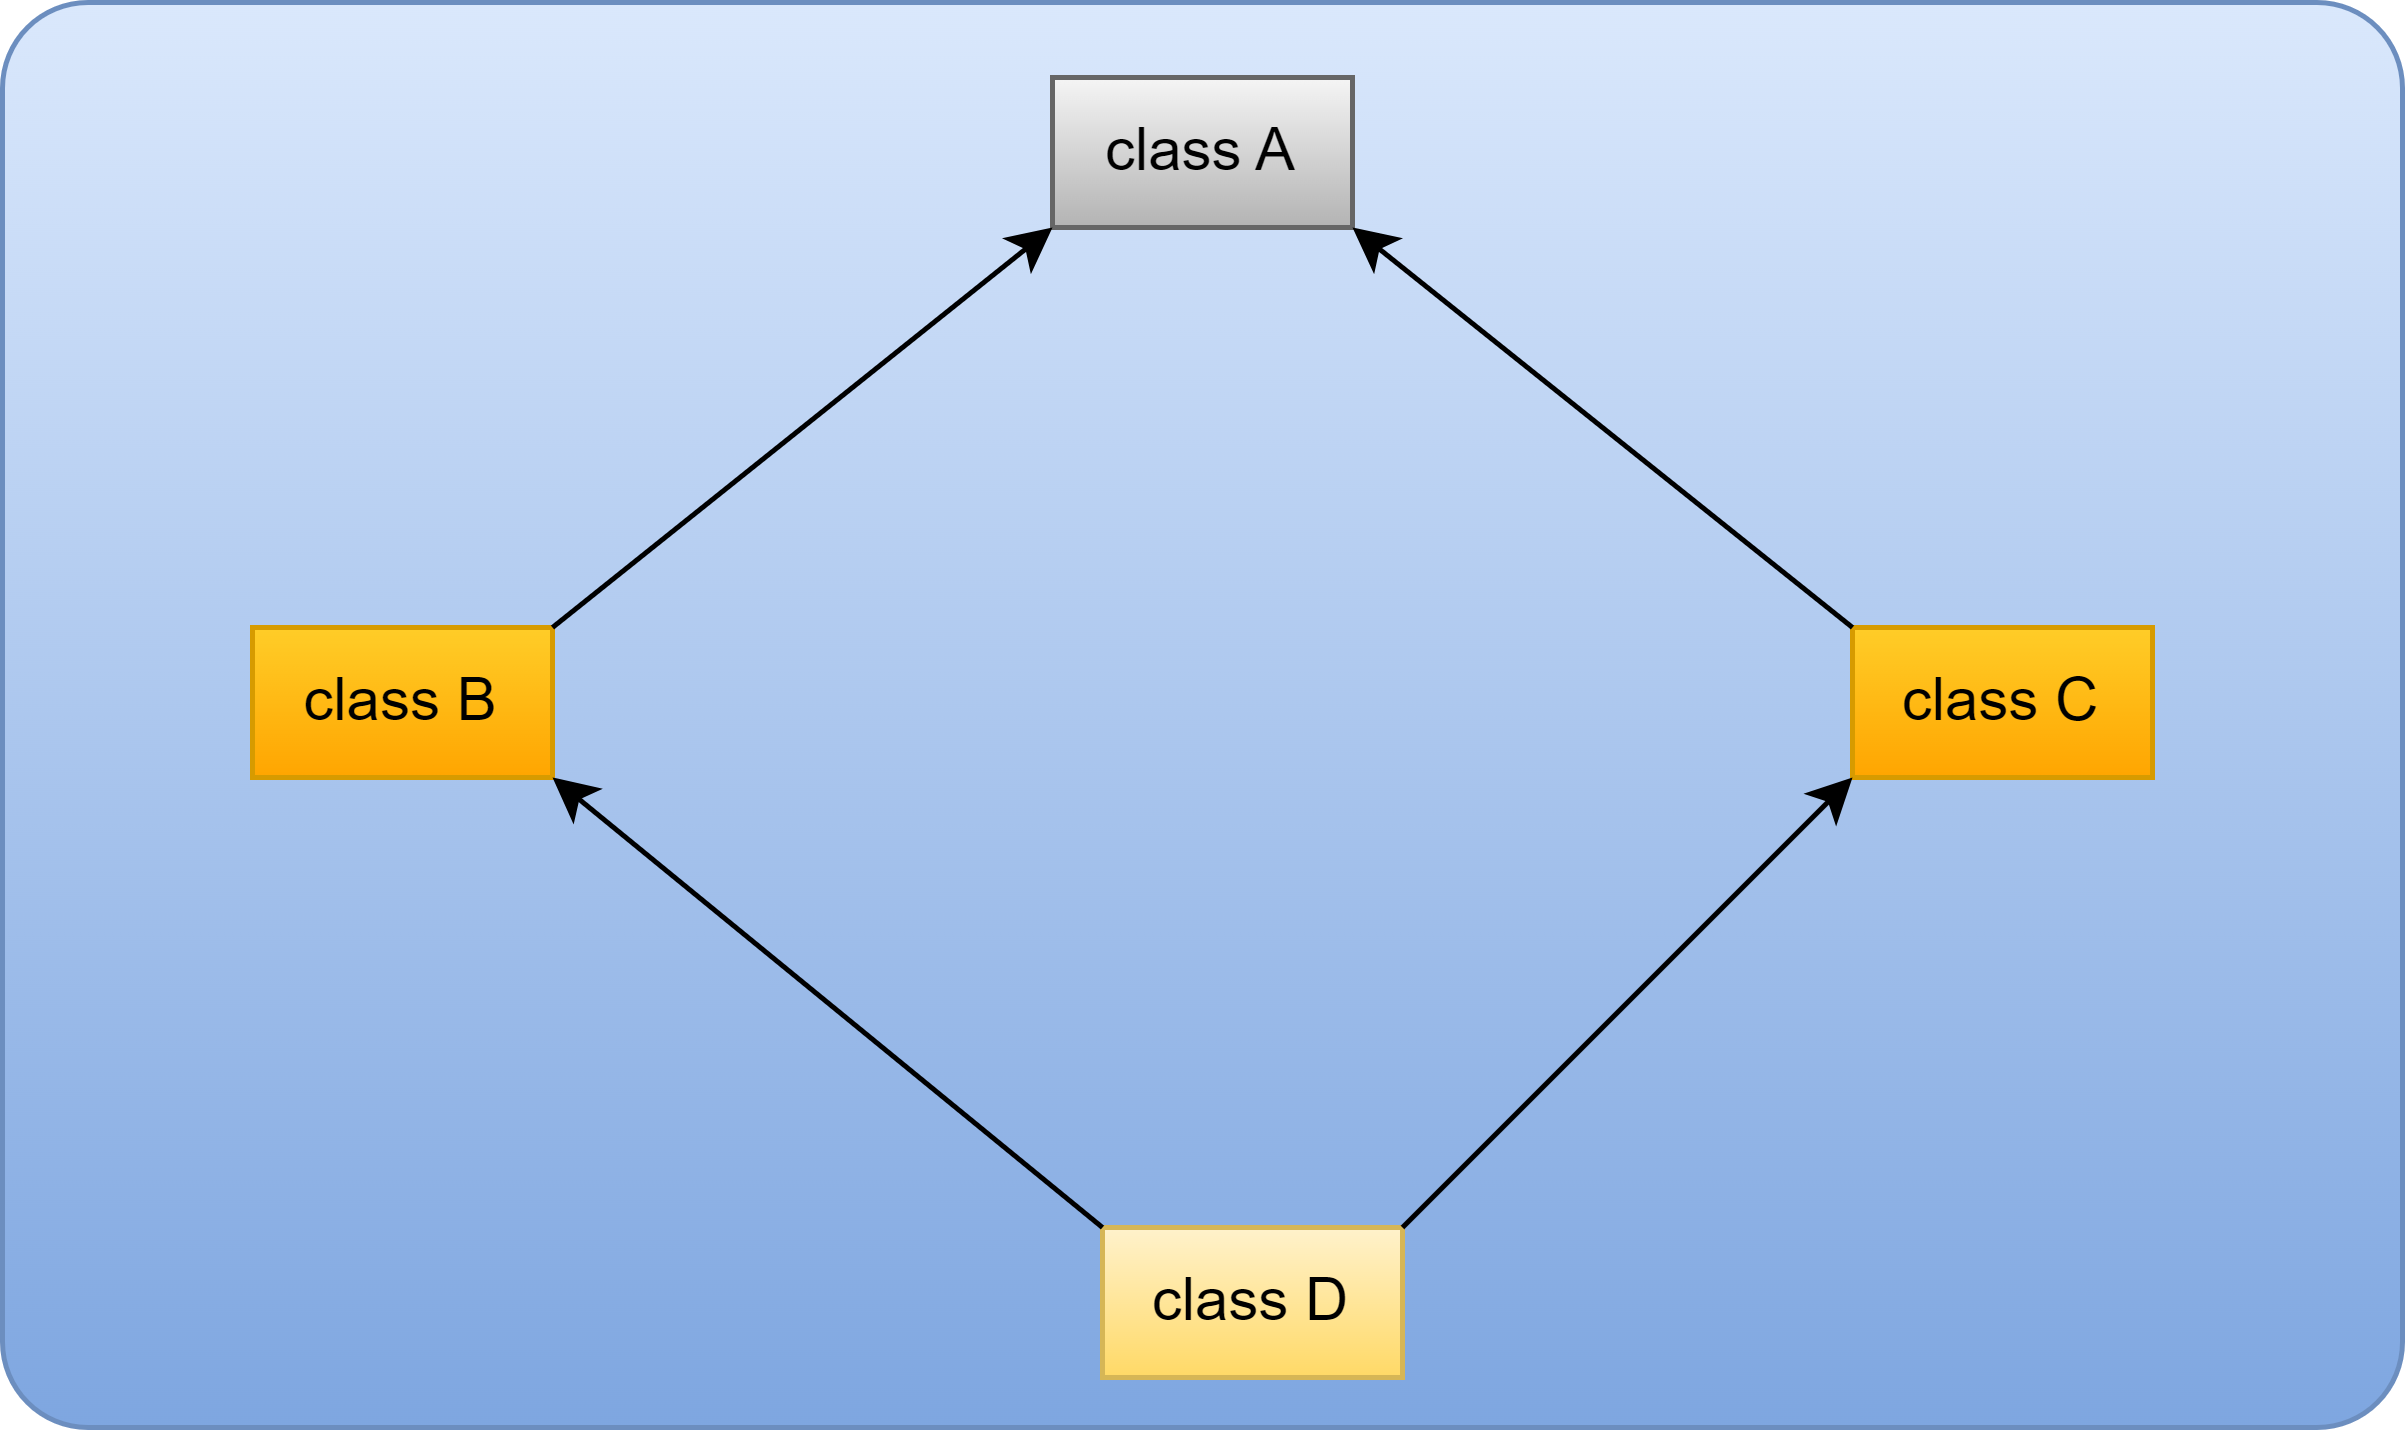

The diagram above was exported from draw.io. Its source (the exported page's mxGraphModel, read from the mxfile embedded in the PNG):
<mxGraphModel dx="678" dy="408" grid="1" gridSize="10" guides="1" tooltips="1" connect="1" arrows="1" fold="1" page="1" pageScale="1" pageWidth="850" pageHeight="1100" math="0" shadow="0">
  <root>
    <mxCell id="0" />
    <mxCell id="1" parent="0" />
    <mxCell id="zo6EZVsaxkup4mRkqSyX-9" value="" style="rounded=1;whiteSpace=wrap;html=1;arcSize=6;fillColor=#dae8fc;gradientColor=#7ea6e0;strokeColor=#6c8ebf;" vertex="1" parent="1">
      <mxGeometry x="160" y="85" width="480" height="285" as="geometry" />
    </mxCell>
    <mxCell id="zo6EZVsaxkup4mRkqSyX-1" value="class A" style="text;html=1;strokeColor=#666666;fillColor=#f5f5f5;align=center;verticalAlign=middle;whiteSpace=wrap;rounded=0;gradientColor=#b3b3b3;" vertex="1" parent="1">
      <mxGeometry x="370" y="100" width="60" height="30" as="geometry" />
    </mxCell>
    <mxCell id="zo6EZVsaxkup4mRkqSyX-2" value="class D" style="text;html=1;strokeColor=#d6b656;fillColor=#fff2cc;align=center;verticalAlign=middle;whiteSpace=wrap;rounded=0;gradientColor=#ffd966;" vertex="1" parent="1">
      <mxGeometry x="380" y="330" width="60" height="30" as="geometry" />
    </mxCell>
    <mxCell id="zo6EZVsaxkup4mRkqSyX-3" value="class C" style="text;html=1;strokeColor=#d79b00;fillColor=#ffcd28;align=center;verticalAlign=middle;whiteSpace=wrap;rounded=0;gradientColor=#ffa500;" vertex="1" parent="1">
      <mxGeometry x="530" y="210" width="60" height="30" as="geometry" />
    </mxCell>
    <mxCell id="zo6EZVsaxkup4mRkqSyX-4" value="class B" style="text;html=1;strokeColor=#d79b00;fillColor=#ffcd28;align=center;verticalAlign=middle;whiteSpace=wrap;rounded=0;gradientColor=#ffa500;" vertex="1" parent="1">
      <mxGeometry x="210" y="210" width="60" height="30" as="geometry" />
    </mxCell>
    <mxCell id="zo6EZVsaxkup4mRkqSyX-5" value="" style="endArrow=classic;html=1;rounded=0;entryX=0;entryY=1;entryDx=0;entryDy=0;exitX=1;exitY=0;exitDx=0;exitDy=0;strokeColor=default;" edge="1" parent="1" source="zo6EZVsaxkup4mRkqSyX-4" target="zo6EZVsaxkup4mRkqSyX-1">
      <mxGeometry width="50" height="50" relative="1" as="geometry">
        <mxPoint x="260" y="200" as="sourcePoint" />
        <mxPoint x="310" y="150" as="targetPoint" />
      </mxGeometry>
    </mxCell>
    <mxCell id="zo6EZVsaxkup4mRkqSyX-6" value="" style="endArrow=classic;html=1;rounded=0;entryX=1;entryY=1;entryDx=0;entryDy=0;exitX=0;exitY=0;exitDx=0;exitDy=0;strokeColor=default;" edge="1" parent="1" source="zo6EZVsaxkup4mRkqSyX-2" target="zo6EZVsaxkup4mRkqSyX-4">
      <mxGeometry width="50" height="50" relative="1" as="geometry">
        <mxPoint x="280" y="220" as="sourcePoint" />
        <mxPoint x="380" y="140" as="targetPoint" />
      </mxGeometry>
    </mxCell>
    <mxCell id="zo6EZVsaxkup4mRkqSyX-7" value="" style="endArrow=classic;html=1;rounded=0;entryX=1;entryY=1;entryDx=0;entryDy=0;exitX=0;exitY=0;exitDx=0;exitDy=0;strokeColor=default;" edge="1" parent="1" source="zo6EZVsaxkup4mRkqSyX-3" target="zo6EZVsaxkup4mRkqSyX-1">
      <mxGeometry width="50" height="50" relative="1" as="geometry">
        <mxPoint x="290" y="230" as="sourcePoint" />
        <mxPoint x="390" y="150" as="targetPoint" />
      </mxGeometry>
    </mxCell>
    <mxCell id="zo6EZVsaxkup4mRkqSyX-8" value="" style="endArrow=classic;html=1;rounded=0;entryX=0;entryY=1;entryDx=0;entryDy=0;exitX=1;exitY=0;exitDx=0;exitDy=0;strokeColor=default;" edge="1" parent="1" source="zo6EZVsaxkup4mRkqSyX-2" target="zo6EZVsaxkup4mRkqSyX-3">
      <mxGeometry width="50" height="50" relative="1" as="geometry">
        <mxPoint x="390" y="340" as="sourcePoint" />
        <mxPoint x="280" y="250" as="targetPoint" />
      </mxGeometry>
    </mxCell>
  </root>
</mxGraphModel>